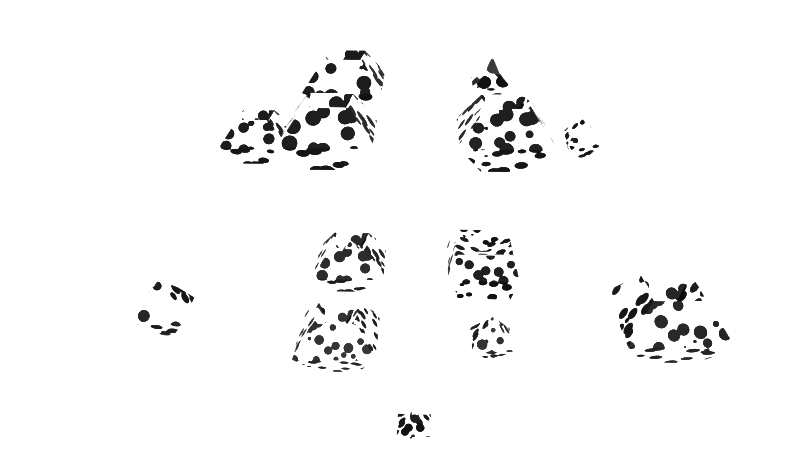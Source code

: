 # Source: scene.blend  (saved by Blender 2.90.8; exported with 4.5.12 LTS)
import bpy
from mathutils import Matrix  # noqa: F401  (used for matrix-valued properties, if any)

bpy.ops.wm.read_factory_settings(use_empty=True)
scene = bpy.context.scene
scene.name = 'Scene'

# ---- collections
col_collection = bpy.data.collections.new('Collection'); scene.collection.children.link(col_collection)
col_h1 = bpy.data.collections.new('h1'); scene.collection.children.link(col_h1)

# ---- materials (node trees are filled in below, after node groups)
mat_voronoi_texture = bpy.data.materials.new('voronoi_texture')
mat_voronoi_texture.use_transparent_shadow = False
mat_voronoi_texture_001 = bpy.data.materials.new('voronoi_texture.001')
mat_voronoi_texture_001.use_transparent_shadow = False
mat_voronoi_texture_002 = bpy.data.materials.new('voronoi_texture.002')
mat_voronoi_texture_002.use_transparent_shadow = False
mat_voronoi_texture_003 = bpy.data.materials.new('voronoi_texture.003')
mat_voronoi_texture_003.use_transparent_shadow = False
mat_voronoi_texture_004 = bpy.data.materials.new('voronoi_texture.004')
mat_voronoi_texture_004.use_transparent_shadow = False
mat_voronoi_texture_005 = bpy.data.materials.new('voronoi_texture.005')
mat_voronoi_texture_005.use_transparent_shadow = False
mat_voronoi_texture_006 = bpy.data.materials.new('voronoi_texture.006')
mat_voronoi_texture_006.use_transparent_shadow = False
mat_voronoi_texture_007 = bpy.data.materials.new('voronoi_texture.007')
mat_voronoi_texture_007.use_transparent_shadow = False
mat_voronoi_texture_008 = bpy.data.materials.new('voronoi_texture.008')
mat_voronoi_texture_008.use_transparent_shadow = False
mat_voronoi_texture_009 = bpy.data.materials.new('voronoi_texture.009')
mat_voronoi_texture_009.use_transparent_shadow = False
mat_voronoi_texture_010 = bpy.data.materials.new('voronoi_texture.010')
mat_voronoi_texture_010.use_transparent_shadow = False
mat_voronoi_texture_011 = bpy.data.materials.new('voronoi_texture.011')
mat_voronoi_texture_011.use_transparent_shadow = False
mat_voronoi_texture_012 = bpy.data.materials.new('voronoi_texture.012')
mat_voronoi_texture_012.use_transparent_shadow = False
mat_voronoi_texture_013 = bpy.data.materials.new('voronoi_texture.013')
mat_voronoi_texture_013.use_transparent_shadow = False
mat_voronoi_texture_014 = bpy.data.materials.new('voronoi_texture.014')
mat_voronoi_texture_014.use_transparent_shadow = False
mat_voronoi_texture_015 = bpy.data.materials.new('voronoi_texture.015')
mat_voronoi_texture_015.use_transparent_shadow = False
mat_voronoi_texture_016 = bpy.data.materials.new('voronoi_texture.016')
mat_voronoi_texture_016.use_transparent_shadow = False

# ---- material node trees
mat_voronoi_texture.use_nodes = True; mat_voronoi_texture.node_tree.nodes.clear()
_N = mat_voronoi_texture.node_tree.nodes; _L = mat_voronoi_texture.node_tree.links
n0 = _N.new('ShaderNodeBsdfPrincipled'); n0.name = 'Principled BSDF'; n0.location = (10, 300)
n0.distribution = 'GGX'
n0.subsurface_method = 'BURLEY'
n0.inputs[3].default_value = 1.45
n0.inputs[27].default_value = (0.0, 0.0, 0.0, 1.0)
n0.inputs[28].default_value = 1.0
n1 = _N.new('ShaderNodeOutputMaterial'); n1.name = 'Material Output'; n1.location = (300, 300)
n2 = _N.new('ShaderNodeTexVoronoi'); n2.name = 'Voronoi Texture'; n2.location = (0, 0)
n2.inputs[2].default_value = 2.293
n3 = _N.new('ShaderNodeValToRGB'); n3.name = 'ColorRamp'; n3.location = (0, 0)
n3.color_ramp.interpolation = 'CONSTANT'
while len(n3.color_ramp.elements) > 1: n3.color_ramp.elements.remove(n3.color_ramp.elements[-1])
n3.color_ramp.elements[0].position = 0.0; n3.color_ramp.elements[0].color = (0.0, 0.0, 0.0, 1.0)
_e = n3.color_ramp.elements.new(0.45); _e.color = (1.0, 1.0, 1.0, 1.0)
_e = n3.color_ramp.elements.new(1.0); _e.color = (1.0, 1.0, 1.0, 1.0)
n4 = _N.new('ShaderNodeMapping'); n4.name = 'Mapping'; n4.location = (0, 0)
n5 = _N.new('ShaderNodeTexCoord'); n5.name = 'Texture Coordinate'; n5.location = (0, 0)
_L.new(n0.outputs[0], n1.inputs[0])
_L.new(n5.outputs[3], n4.inputs[0])
_L.new(n4.outputs[0], n2.inputs[0])
_L.new(n2.outputs[0], n3.inputs[0])
_L.new(n3.outputs[0], n0.inputs[0])
n1.is_active_output = True
mat_voronoi_texture_001.use_nodes = True; mat_voronoi_texture_001.node_tree.nodes.clear()
_N = mat_voronoi_texture_001.node_tree.nodes; _L = mat_voronoi_texture_001.node_tree.links
n0 = _N.new('ShaderNodeBsdfPrincipled'); n0.name = 'Principled BSDF'; n0.location = (10, 300)
n0.distribution = 'GGX'
n0.subsurface_method = 'BURLEY'
n0.inputs[3].default_value = 1.45
n0.inputs[27].default_value = (0.0, 0.0, 0.0, 1.0)
n0.inputs[28].default_value = 1.0
n1 = _N.new('ShaderNodeOutputMaterial'); n1.name = 'Material Output'; n1.location = (300, 300)
n2 = _N.new('ShaderNodeTexVoronoi'); n2.name = 'Voronoi Texture'; n2.location = (0, 0)
n2.inputs[2].default_value = 2.433
n3 = _N.new('ShaderNodeValToRGB'); n3.name = 'ColorRamp'; n3.location = (0, 0)
n3.color_ramp.interpolation = 'CONSTANT'
while len(n3.color_ramp.elements) > 1: n3.color_ramp.elements.remove(n3.color_ramp.elements[-1])
n3.color_ramp.elements[0].position = 0.0; n3.color_ramp.elements[0].color = (0.0, 0.0, 0.0, 1.0)
_e = n3.color_ramp.elements.new(0.45); _e.color = (1.0, 1.0, 1.0, 1.0)
_e = n3.color_ramp.elements.new(1.0); _e.color = (1.0, 1.0, 1.0, 1.0)
n4 = _N.new('ShaderNodeMapping'); n4.name = 'Mapping'; n4.location = (0, 0)
n5 = _N.new('ShaderNodeTexCoord'); n5.name = 'Texture Coordinate'; n5.location = (0, 0)
_L.new(n0.outputs[0], n1.inputs[0])
_L.new(n5.outputs[3], n4.inputs[0])
_L.new(n4.outputs[0], n2.inputs[0])
_L.new(n2.outputs[0], n3.inputs[0])
_L.new(n3.outputs[0], n0.inputs[0])
n1.is_active_output = True
mat_voronoi_texture_002.use_nodes = True; mat_voronoi_texture_002.node_tree.nodes.clear()
_N = mat_voronoi_texture_002.node_tree.nodes; _L = mat_voronoi_texture_002.node_tree.links
n0 = _N.new('ShaderNodeBsdfPrincipled'); n0.name = 'Principled BSDF'; n0.location = (10, 300)
n0.distribution = 'GGX'
n0.subsurface_method = 'BURLEY'
n0.inputs[3].default_value = 1.45
n0.inputs[27].default_value = (0.0, 0.0, 0.0, 1.0)
n0.inputs[28].default_value = 1.0
n1 = _N.new('ShaderNodeOutputMaterial'); n1.name = 'Material Output'; n1.location = (300, 300)
n2 = _N.new('ShaderNodeTexVoronoi'); n2.name = 'Voronoi Texture'; n2.location = (0, 0)
n2.inputs[2].default_value = 1.714
n3 = _N.new('ShaderNodeValToRGB'); n3.name = 'ColorRamp'; n3.location = (0, 0)
n3.color_ramp.interpolation = 'CONSTANT'
while len(n3.color_ramp.elements) > 1: n3.color_ramp.elements.remove(n3.color_ramp.elements[-1])
n3.color_ramp.elements[0].position = 0.0; n3.color_ramp.elements[0].color = (0.0, 0.0, 0.0, 1.0)
_e = n3.color_ramp.elements.new(0.45); _e.color = (1.0, 1.0, 1.0, 1.0)
_e = n3.color_ramp.elements.new(1.0); _e.color = (1.0, 1.0, 1.0, 1.0)
n4 = _N.new('ShaderNodeMapping'); n4.name = 'Mapping'; n4.location = (0, 0)
n5 = _N.new('ShaderNodeTexCoord'); n5.name = 'Texture Coordinate'; n5.location = (0, 0)
_L.new(n0.outputs[0], n1.inputs[0])
_L.new(n5.outputs[3], n4.inputs[0])
_L.new(n4.outputs[0], n2.inputs[0])
_L.new(n2.outputs[0], n3.inputs[0])
_L.new(n3.outputs[0], n0.inputs[0])
n1.is_active_output = True
mat_voronoi_texture_003.use_nodes = True; mat_voronoi_texture_003.node_tree.nodes.clear()
_N = mat_voronoi_texture_003.node_tree.nodes; _L = mat_voronoi_texture_003.node_tree.links
n0 = _N.new('ShaderNodeBsdfPrincipled'); n0.name = 'Principled BSDF'; n0.location = (10, 300)
n0.distribution = 'GGX'
n0.subsurface_method = 'BURLEY'
n0.inputs[3].default_value = 1.45
n0.inputs[27].default_value = (0.0, 0.0, 0.0, 1.0)
n0.inputs[28].default_value = 1.0
n1 = _N.new('ShaderNodeOutputMaterial'); n1.name = 'Material Output'; n1.location = (300, 300)
n2 = _N.new('ShaderNodeTexVoronoi'); n2.name = 'Voronoi Texture'; n2.location = (0, 0)
n2.inputs[2].default_value = 1.59
n3 = _N.new('ShaderNodeValToRGB'); n3.name = 'ColorRamp'; n3.location = (0, 0)
n3.color_ramp.interpolation = 'CONSTANT'
while len(n3.color_ramp.elements) > 1: n3.color_ramp.elements.remove(n3.color_ramp.elements[-1])
n3.color_ramp.elements[0].position = 0.0; n3.color_ramp.elements[0].color = (0.0, 0.0, 0.0, 1.0)
_e = n3.color_ramp.elements.new(0.45); _e.color = (1.0, 1.0, 1.0, 1.0)
_e = n3.color_ramp.elements.new(1.0); _e.color = (1.0, 1.0, 1.0, 1.0)
n4 = _N.new('ShaderNodeMapping'); n4.name = 'Mapping'; n4.location = (0, 0)
n5 = _N.new('ShaderNodeTexCoord'); n5.name = 'Texture Coordinate'; n5.location = (0, 0)
_L.new(n0.outputs[0], n1.inputs[0])
_L.new(n5.outputs[3], n4.inputs[0])
_L.new(n4.outputs[0], n2.inputs[0])
_L.new(n2.outputs[0], n3.inputs[0])
_L.new(n3.outputs[0], n0.inputs[0])
n1.is_active_output = True
mat_voronoi_texture_004.use_nodes = True; mat_voronoi_texture_004.node_tree.nodes.clear()
_N = mat_voronoi_texture_004.node_tree.nodes; _L = mat_voronoi_texture_004.node_tree.links
n0 = _N.new('ShaderNodeBsdfPrincipled'); n0.name = 'Principled BSDF'; n0.location = (10, 300)
n0.distribution = 'GGX'
n0.subsurface_method = 'BURLEY'
n0.inputs[3].default_value = 1.45
n0.inputs[27].default_value = (0.0, 0.0, 0.0, 1.0)
n0.inputs[28].default_value = 1.0
n1 = _N.new('ShaderNodeOutputMaterial'); n1.name = 'Material Output'; n1.location = (300, 300)
n2 = _N.new('ShaderNodeTexVoronoi'); n2.name = 'Voronoi Texture'; n2.location = (0, 0)
n2.inputs[2].default_value = 1.749
n3 = _N.new('ShaderNodeValToRGB'); n3.name = 'ColorRamp'; n3.location = (0, 0)
n3.color_ramp.interpolation = 'CONSTANT'
while len(n3.color_ramp.elements) > 1: n3.color_ramp.elements.remove(n3.color_ramp.elements[-1])
n3.color_ramp.elements[0].position = 0.0; n3.color_ramp.elements[0].color = (0.0, 0.0, 0.0, 1.0)
_e = n3.color_ramp.elements.new(0.45); _e.color = (1.0, 1.0, 1.0, 1.0)
_e = n3.color_ramp.elements.new(1.0); _e.color = (1.0, 1.0, 1.0, 1.0)
n4 = _N.new('ShaderNodeMapping'); n4.name = 'Mapping'; n4.location = (0, 0)
n5 = _N.new('ShaderNodeTexCoord'); n5.name = 'Texture Coordinate'; n5.location = (0, 0)
_L.new(n0.outputs[0], n1.inputs[0])
_L.new(n5.outputs[3], n4.inputs[0])
_L.new(n4.outputs[0], n2.inputs[0])
_L.new(n2.outputs[0], n3.inputs[0])
_L.new(n3.outputs[0], n0.inputs[0])
n1.is_active_output = True
mat_voronoi_texture_005.use_nodes = True; mat_voronoi_texture_005.node_tree.nodes.clear()
_N = mat_voronoi_texture_005.node_tree.nodes; _L = mat_voronoi_texture_005.node_tree.links
n0 = _N.new('ShaderNodeBsdfPrincipled'); n0.name = 'Principled BSDF'; n0.location = (10, 300)
n0.distribution = 'GGX'
n0.subsurface_method = 'BURLEY'
n0.inputs[3].default_value = 1.45
n0.inputs[27].default_value = (0.0, 0.0, 0.0, 1.0)
n0.inputs[28].default_value = 1.0
n1 = _N.new('ShaderNodeOutputMaterial'); n1.name = 'Material Output'; n1.location = (300, 300)
n2 = _N.new('ShaderNodeTexVoronoi'); n2.name = 'Voronoi Texture'; n2.location = (0, 0)
n2.inputs[2].default_value = 2.452
n3 = _N.new('ShaderNodeValToRGB'); n3.name = 'ColorRamp'; n3.location = (0, 0)
n3.color_ramp.interpolation = 'CONSTANT'
while len(n3.color_ramp.elements) > 1: n3.color_ramp.elements.remove(n3.color_ramp.elements[-1])
n3.color_ramp.elements[0].position = 0.0; n3.color_ramp.elements[0].color = (0.0, 0.0, 0.0, 1.0)
_e = n3.color_ramp.elements.new(0.45); _e.color = (1.0, 1.0, 1.0, 1.0)
_e = n3.color_ramp.elements.new(1.0); _e.color = (1.0, 1.0, 1.0, 1.0)
n4 = _N.new('ShaderNodeMapping'); n4.name = 'Mapping'; n4.location = (0, 0)
n5 = _N.new('ShaderNodeTexCoord'); n5.name = 'Texture Coordinate'; n5.location = (0, 0)
_L.new(n0.outputs[0], n1.inputs[0])
_L.new(n5.outputs[3], n4.inputs[0])
_L.new(n4.outputs[0], n2.inputs[0])
_L.new(n2.outputs[0], n3.inputs[0])
_L.new(n3.outputs[0], n0.inputs[0])
n1.is_active_output = True
mat_voronoi_texture_006.use_nodes = True; mat_voronoi_texture_006.node_tree.nodes.clear()
_N = mat_voronoi_texture_006.node_tree.nodes; _L = mat_voronoi_texture_006.node_tree.links
n0 = _N.new('ShaderNodeBsdfPrincipled'); n0.name = 'Principled BSDF'; n0.location = (10, 300)
n0.distribution = 'GGX'
n0.subsurface_method = 'BURLEY'
n0.inputs[3].default_value = 1.45
n0.inputs[27].default_value = (0.0, 0.0, 0.0, 1.0)
n0.inputs[28].default_value = 1.0
n1 = _N.new('ShaderNodeOutputMaterial'); n1.name = 'Material Output'; n1.location = (300, 300)
n2 = _N.new('ShaderNodeTexVoronoi'); n2.name = 'Voronoi Texture'; n2.location = (0, 0)
n2.inputs[2].default_value = 2.444
n3 = _N.new('ShaderNodeValToRGB'); n3.name = 'ColorRamp'; n3.location = (0, 0)
n3.color_ramp.interpolation = 'CONSTANT'
while len(n3.color_ramp.elements) > 1: n3.color_ramp.elements.remove(n3.color_ramp.elements[-1])
n3.color_ramp.elements[0].position = 0.0; n3.color_ramp.elements[0].color = (0.0, 0.0, 0.0, 1.0)
_e = n3.color_ramp.elements.new(0.45); _e.color = (1.0, 1.0, 1.0, 1.0)
_e = n3.color_ramp.elements.new(1.0); _e.color = (1.0, 1.0, 1.0, 1.0)
n4 = _N.new('ShaderNodeMapping'); n4.name = 'Mapping'; n4.location = (0, 0)
n5 = _N.new('ShaderNodeTexCoord'); n5.name = 'Texture Coordinate'; n5.location = (0, 0)
_L.new(n0.outputs[0], n1.inputs[0])
_L.new(n5.outputs[3], n4.inputs[0])
_L.new(n4.outputs[0], n2.inputs[0])
_L.new(n2.outputs[0], n3.inputs[0])
_L.new(n3.outputs[0], n0.inputs[0])
n1.is_active_output = True
mat_voronoi_texture_007.use_nodes = True; mat_voronoi_texture_007.node_tree.nodes.clear()
_N = mat_voronoi_texture_007.node_tree.nodes; _L = mat_voronoi_texture_007.node_tree.links
n0 = _N.new('ShaderNodeBsdfPrincipled'); n0.name = 'Principled BSDF'; n0.location = (10, 300)
n0.distribution = 'GGX'
n0.subsurface_method = 'BURLEY'
n0.inputs[3].default_value = 1.45
n0.inputs[27].default_value = (0.0, 0.0, 0.0, 1.0)
n0.inputs[28].default_value = 1.0
n1 = _N.new('ShaderNodeOutputMaterial'); n1.name = 'Material Output'; n1.location = (300, 300)
n2 = _N.new('ShaderNodeTexVoronoi'); n2.name = 'Voronoi Texture'; n2.location = (0, 0)
n2.inputs[2].default_value = 1.827
n3 = _N.new('ShaderNodeValToRGB'); n3.name = 'ColorRamp'; n3.location = (0, 0)
n3.color_ramp.interpolation = 'CONSTANT'
while len(n3.color_ramp.elements) > 1: n3.color_ramp.elements.remove(n3.color_ramp.elements[-1])
n3.color_ramp.elements[0].position = 0.0; n3.color_ramp.elements[0].color = (0.0, 0.0, 0.0, 1.0)
_e = n3.color_ramp.elements.new(0.45); _e.color = (1.0, 1.0, 1.0, 1.0)
_e = n3.color_ramp.elements.new(1.0); _e.color = (1.0, 1.0, 1.0, 1.0)
n4 = _N.new('ShaderNodeMapping'); n4.name = 'Mapping'; n4.location = (0, 0)
n5 = _N.new('ShaderNodeTexCoord'); n5.name = 'Texture Coordinate'; n5.location = (0, 0)
_L.new(n0.outputs[0], n1.inputs[0])
_L.new(n5.outputs[3], n4.inputs[0])
_L.new(n4.outputs[0], n2.inputs[0])
_L.new(n2.outputs[0], n3.inputs[0])
_L.new(n3.outputs[0], n0.inputs[0])
n1.is_active_output = True
mat_voronoi_texture_008.use_nodes = True; mat_voronoi_texture_008.node_tree.nodes.clear()
_N = mat_voronoi_texture_008.node_tree.nodes; _L = mat_voronoi_texture_008.node_tree.links
n0 = _N.new('ShaderNodeBsdfPrincipled'); n0.name = 'Principled BSDF'; n0.location = (10, 300)
n0.distribution = 'GGX'
n0.subsurface_method = 'BURLEY'
n0.inputs[3].default_value = 1.45
n0.inputs[27].default_value = (0.0, 0.0, 0.0, 1.0)
n0.inputs[28].default_value = 1.0
n1 = _N.new('ShaderNodeOutputMaterial'); n1.name = 'Material Output'; n1.location = (300, 300)
n2 = _N.new('ShaderNodeTexVoronoi'); n2.name = 'Voronoi Texture'; n2.location = (0, 0)
n2.inputs[2].default_value = 2.321
n3 = _N.new('ShaderNodeValToRGB'); n3.name = 'ColorRamp'; n3.location = (0, 0)
n3.color_ramp.interpolation = 'CONSTANT'
while len(n3.color_ramp.elements) > 1: n3.color_ramp.elements.remove(n3.color_ramp.elements[-1])
n3.color_ramp.elements[0].position = 0.0; n3.color_ramp.elements[0].color = (0.0, 0.0, 0.0, 1.0)
_e = n3.color_ramp.elements.new(0.45); _e.color = (1.0, 1.0, 1.0, 1.0)
_e = n3.color_ramp.elements.new(1.0); _e.color = (1.0, 1.0, 1.0, 1.0)
n4 = _N.new('ShaderNodeMapping'); n4.name = 'Mapping'; n4.location = (0, 0)
n5 = _N.new('ShaderNodeTexCoord'); n5.name = 'Texture Coordinate'; n5.location = (0, 0)
_L.new(n0.outputs[0], n1.inputs[0])
_L.new(n5.outputs[3], n4.inputs[0])
_L.new(n4.outputs[0], n2.inputs[0])
_L.new(n2.outputs[0], n3.inputs[0])
_L.new(n3.outputs[0], n0.inputs[0])
n1.is_active_output = True
mat_voronoi_texture_009.use_nodes = True; mat_voronoi_texture_009.node_tree.nodes.clear()
_N = mat_voronoi_texture_009.node_tree.nodes; _L = mat_voronoi_texture_009.node_tree.links
n0 = _N.new('ShaderNodeBsdfPrincipled'); n0.name = 'Principled BSDF'; n0.location = (10, 300)
n0.distribution = 'GGX'
n0.subsurface_method = 'BURLEY'
n0.inputs[3].default_value = 1.45
n0.inputs[27].default_value = (0.0, 0.0, 0.0, 1.0)
n0.inputs[28].default_value = 1.0
n1 = _N.new('ShaderNodeOutputMaterial'); n1.name = 'Material Output'; n1.location = (300, 300)
n2 = _N.new('ShaderNodeTexVoronoi'); n2.name = 'Voronoi Texture'; n2.location = (0, 0)
n2.inputs[2].default_value = 2.395
n3 = _N.new('ShaderNodeValToRGB'); n3.name = 'ColorRamp'; n3.location = (0, 0)
n3.color_ramp.interpolation = 'CONSTANT'
while len(n3.color_ramp.elements) > 1: n3.color_ramp.elements.remove(n3.color_ramp.elements[-1])
n3.color_ramp.elements[0].position = 0.0; n3.color_ramp.elements[0].color = (0.0, 0.0, 0.0, 1.0)
_e = n3.color_ramp.elements.new(0.45); _e.color = (1.0, 1.0, 1.0, 1.0)
_e = n3.color_ramp.elements.new(1.0); _e.color = (1.0, 1.0, 1.0, 1.0)
n4 = _N.new('ShaderNodeMapping'); n4.name = 'Mapping'; n4.location = (0, 0)
n5 = _N.new('ShaderNodeTexCoord'); n5.name = 'Texture Coordinate'; n5.location = (0, 0)
_L.new(n0.outputs[0], n1.inputs[0])
_L.new(n5.outputs[3], n4.inputs[0])
_L.new(n4.outputs[0], n2.inputs[0])
_L.new(n2.outputs[0], n3.inputs[0])
_L.new(n3.outputs[0], n0.inputs[0])
n1.is_active_output = True
mat_voronoi_texture_010.use_nodes = True; mat_voronoi_texture_010.node_tree.nodes.clear()
_N = mat_voronoi_texture_010.node_tree.nodes; _L = mat_voronoi_texture_010.node_tree.links
n0 = _N.new('ShaderNodeBsdfPrincipled'); n0.name = 'Principled BSDF'; n0.location = (10, 300)
n0.distribution = 'GGX'
n0.subsurface_method = 'BURLEY'
n0.inputs[3].default_value = 1.45
n0.inputs[27].default_value = (0.0, 0.0, 0.0, 1.0)
n0.inputs[28].default_value = 1.0
n1 = _N.new('ShaderNodeOutputMaterial'); n1.name = 'Material Output'; n1.location = (300, 300)
n2 = _N.new('ShaderNodeTexVoronoi'); n2.name = 'Voronoi Texture'; n2.location = (0, 0)
n2.inputs[2].default_value = 1.985
n3 = _N.new('ShaderNodeValToRGB'); n3.name = 'ColorRamp'; n3.location = (0, 0)
n3.color_ramp.interpolation = 'CONSTANT'
while len(n3.color_ramp.elements) > 1: n3.color_ramp.elements.remove(n3.color_ramp.elements[-1])
n3.color_ramp.elements[0].position = 0.0; n3.color_ramp.elements[0].color = (0.0, 0.0, 0.0, 1.0)
_e = n3.color_ramp.elements.new(0.45); _e.color = (1.0, 1.0, 1.0, 1.0)
_e = n3.color_ramp.elements.new(1.0); _e.color = (1.0, 1.0, 1.0, 1.0)
n4 = _N.new('ShaderNodeMapping'); n4.name = 'Mapping'; n4.location = (0, 0)
n5 = _N.new('ShaderNodeTexCoord'); n5.name = 'Texture Coordinate'; n5.location = (0, 0)
_L.new(n0.outputs[0], n1.inputs[0])
_L.new(n5.outputs[3], n4.inputs[0])
_L.new(n4.outputs[0], n2.inputs[0])
_L.new(n2.outputs[0], n3.inputs[0])
_L.new(n3.outputs[0], n0.inputs[0])
n1.is_active_output = True
mat_voronoi_texture_011.use_nodes = True; mat_voronoi_texture_011.node_tree.nodes.clear()
_N = mat_voronoi_texture_011.node_tree.nodes; _L = mat_voronoi_texture_011.node_tree.links
n0 = _N.new('ShaderNodeBsdfPrincipled'); n0.name = 'Principled BSDF'; n0.location = (10, 300)
n0.distribution = 'GGX'
n0.subsurface_method = 'BURLEY'
n0.inputs[3].default_value = 1.45
n0.inputs[27].default_value = (0.0, 0.0, 0.0, 1.0)
n0.inputs[28].default_value = 1.0
n1 = _N.new('ShaderNodeOutputMaterial'); n1.name = 'Material Output'; n1.location = (300, 300)
n2 = _N.new('ShaderNodeTexVoronoi'); n2.name = 'Voronoi Texture'; n2.location = (0, 0)
n2.inputs[2].default_value = 2.094
n3 = _N.new('ShaderNodeValToRGB'); n3.name = 'ColorRamp'; n3.location = (0, 0)
n3.color_ramp.interpolation = 'CONSTANT'
while len(n3.color_ramp.elements) > 1: n3.color_ramp.elements.remove(n3.color_ramp.elements[-1])
n3.color_ramp.elements[0].position = 0.0; n3.color_ramp.elements[0].color = (0.0, 0.0, 0.0, 1.0)
_e = n3.color_ramp.elements.new(0.45); _e.color = (1.0, 1.0, 1.0, 1.0)
_e = n3.color_ramp.elements.new(1.0); _e.color = (1.0, 1.0, 1.0, 1.0)
n4 = _N.new('ShaderNodeMapping'); n4.name = 'Mapping'; n4.location = (0, 0)
n5 = _N.new('ShaderNodeTexCoord'); n5.name = 'Texture Coordinate'; n5.location = (0, 0)
_L.new(n0.outputs[0], n1.inputs[0])
_L.new(n5.outputs[3], n4.inputs[0])
_L.new(n4.outputs[0], n2.inputs[0])
_L.new(n2.outputs[0], n3.inputs[0])
_L.new(n3.outputs[0], n0.inputs[0])
n1.is_active_output = True
mat_voronoi_texture_012.use_nodes = True; mat_voronoi_texture_012.node_tree.nodes.clear()
_N = mat_voronoi_texture_012.node_tree.nodes; _L = mat_voronoi_texture_012.node_tree.links
n0 = _N.new('ShaderNodeBsdfPrincipled'); n0.name = 'Principled BSDF'; n0.location = (10, 300)
n0.distribution = 'GGX'
n0.subsurface_method = 'BURLEY'
n0.inputs[3].default_value = 1.45
n0.inputs[27].default_value = (0.0, 0.0, 0.0, 1.0)
n0.inputs[28].default_value = 1.0
n1 = _N.new('ShaderNodeOutputMaterial'); n1.name = 'Material Output'; n1.location = (300, 300)
n2 = _N.new('ShaderNodeTexVoronoi'); n2.name = 'Voronoi Texture'; n2.location = (0, 0)
n2.inputs[2].default_value = 2.397
n3 = _N.new('ShaderNodeValToRGB'); n3.name = 'ColorRamp'; n3.location = (0, 0)
n3.color_ramp.interpolation = 'CONSTANT'
while len(n3.color_ramp.elements) > 1: n3.color_ramp.elements.remove(n3.color_ramp.elements[-1])
n3.color_ramp.elements[0].position = 0.0; n3.color_ramp.elements[0].color = (0.0, 0.0, 0.0, 1.0)
_e = n3.color_ramp.elements.new(0.45); _e.color = (1.0, 1.0, 1.0, 1.0)
_e = n3.color_ramp.elements.new(1.0); _e.color = (1.0, 1.0, 1.0, 1.0)
n4 = _N.new('ShaderNodeMapping'); n4.name = 'Mapping'; n4.location = (0, 0)
n5 = _N.new('ShaderNodeTexCoord'); n5.name = 'Texture Coordinate'; n5.location = (0, 0)
_L.new(n0.outputs[0], n1.inputs[0])
_L.new(n5.outputs[3], n4.inputs[0])
_L.new(n4.outputs[0], n2.inputs[0])
_L.new(n2.outputs[0], n3.inputs[0])
_L.new(n3.outputs[0], n0.inputs[0])
n1.is_active_output = True
mat_voronoi_texture_013.use_nodes = True; mat_voronoi_texture_013.node_tree.nodes.clear()
_N = mat_voronoi_texture_013.node_tree.nodes; _L = mat_voronoi_texture_013.node_tree.links
n0 = _N.new('ShaderNodeBsdfPrincipled'); n0.name = 'Principled BSDF'; n0.location = (10, 300)
n0.distribution = 'GGX'
n0.subsurface_method = 'BURLEY'
n0.inputs[3].default_value = 1.45
n0.inputs[27].default_value = (0.0, 0.0, 0.0, 1.0)
n0.inputs[28].default_value = 1.0
n1 = _N.new('ShaderNodeOutputMaterial'); n1.name = 'Material Output'; n1.location = (300, 300)
n2 = _N.new('ShaderNodeTexVoronoi'); n2.name = 'Voronoi Texture'; n2.location = (0, 0)
n2.inputs[2].default_value = 1.571
n3 = _N.new('ShaderNodeValToRGB'); n3.name = 'ColorRamp'; n3.location = (0, 0)
n3.color_ramp.interpolation = 'CONSTANT'
while len(n3.color_ramp.elements) > 1: n3.color_ramp.elements.remove(n3.color_ramp.elements[-1])
n3.color_ramp.elements[0].position = 0.0; n3.color_ramp.elements[0].color = (0.0, 0.0, 0.0, 1.0)
_e = n3.color_ramp.elements.new(0.45); _e.color = (1.0, 1.0, 1.0, 1.0)
_e = n3.color_ramp.elements.new(1.0); _e.color = (1.0, 1.0, 1.0, 1.0)
n4 = _N.new('ShaderNodeMapping'); n4.name = 'Mapping'; n4.location = (0, 0)
n5 = _N.new('ShaderNodeTexCoord'); n5.name = 'Texture Coordinate'; n5.location = (0, 0)
_L.new(n0.outputs[0], n1.inputs[0])
_L.new(n5.outputs[3], n4.inputs[0])
_L.new(n4.outputs[0], n2.inputs[0])
_L.new(n2.outputs[0], n3.inputs[0])
_L.new(n3.outputs[0], n0.inputs[0])
n1.is_active_output = True
mat_voronoi_texture_014.use_nodes = True; mat_voronoi_texture_014.node_tree.nodes.clear()
_N = mat_voronoi_texture_014.node_tree.nodes; _L = mat_voronoi_texture_014.node_tree.links
n0 = _N.new('ShaderNodeBsdfPrincipled'); n0.name = 'Principled BSDF'; n0.location = (10, 300)
n0.distribution = 'GGX'
n0.subsurface_method = 'BURLEY'
n0.inputs[3].default_value = 1.45
n0.inputs[27].default_value = (0.0, 0.0, 0.0, 1.0)
n0.inputs[28].default_value = 1.0
n1 = _N.new('ShaderNodeOutputMaterial'); n1.name = 'Material Output'; n1.location = (300, 300)
n2 = _N.new('ShaderNodeTexVoronoi'); n2.name = 'Voronoi Texture'; n2.location = (0, 0)
n2.inputs[2].default_value = 1.836
n3 = _N.new('ShaderNodeValToRGB'); n3.name = 'ColorRamp'; n3.location = (0, 0)
n3.color_ramp.interpolation = 'CONSTANT'
while len(n3.color_ramp.elements) > 1: n3.color_ramp.elements.remove(n3.color_ramp.elements[-1])
n3.color_ramp.elements[0].position = 0.0; n3.color_ramp.elements[0].color = (0.0, 0.0, 0.0, 1.0)
_e = n3.color_ramp.elements.new(0.45); _e.color = (1.0, 1.0, 1.0, 1.0)
_e = n3.color_ramp.elements.new(1.0); _e.color = (1.0, 1.0, 1.0, 1.0)
n4 = _N.new('ShaderNodeMapping'); n4.name = 'Mapping'; n4.location = (0, 0)
n5 = _N.new('ShaderNodeTexCoord'); n5.name = 'Texture Coordinate'; n5.location = (0, 0)
_L.new(n0.outputs[0], n1.inputs[0])
_L.new(n5.outputs[3], n4.inputs[0])
_L.new(n4.outputs[0], n2.inputs[0])
_L.new(n2.outputs[0], n3.inputs[0])
_L.new(n3.outputs[0], n0.inputs[0])
n1.is_active_output = True
mat_voronoi_texture_015.use_nodes = True; mat_voronoi_texture_015.node_tree.nodes.clear()
_N = mat_voronoi_texture_015.node_tree.nodes; _L = mat_voronoi_texture_015.node_tree.links
n0 = _N.new('ShaderNodeBsdfPrincipled'); n0.name = 'Principled BSDF'; n0.location = (10, 300)
n0.distribution = 'GGX'
n0.subsurface_method = 'BURLEY'
n0.inputs[3].default_value = 1.45
n0.inputs[27].default_value = (0.0, 0.0, 0.0, 1.0)
n0.inputs[28].default_value = 1.0
n1 = _N.new('ShaderNodeOutputMaterial'); n1.name = 'Material Output'; n1.location = (300, 300)
n2 = _N.new('ShaderNodeTexVoronoi'); n2.name = 'Voronoi Texture'; n2.location = (0, 0)
n2.inputs[2].default_value = 1.635
n3 = _N.new('ShaderNodeValToRGB'); n3.name = 'ColorRamp'; n3.location = (0, 0)
n3.color_ramp.interpolation = 'CONSTANT'
while len(n3.color_ramp.elements) > 1: n3.color_ramp.elements.remove(n3.color_ramp.elements[-1])
n3.color_ramp.elements[0].position = 0.0; n3.color_ramp.elements[0].color = (0.0, 0.0, 0.0, 1.0)
_e = n3.color_ramp.elements.new(0.45); _e.color = (1.0, 1.0, 1.0, 1.0)
_e = n3.color_ramp.elements.new(1.0); _e.color = (1.0, 1.0, 1.0, 1.0)
n4 = _N.new('ShaderNodeMapping'); n4.name = 'Mapping'; n4.location = (0, 0)
n5 = _N.new('ShaderNodeTexCoord'); n5.name = 'Texture Coordinate'; n5.location = (0, 0)
_L.new(n0.outputs[0], n1.inputs[0])
_L.new(n5.outputs[3], n4.inputs[0])
_L.new(n4.outputs[0], n2.inputs[0])
_L.new(n2.outputs[0], n3.inputs[0])
_L.new(n3.outputs[0], n0.inputs[0])
n1.is_active_output = True
mat_voronoi_texture_016.use_nodes = True; mat_voronoi_texture_016.node_tree.nodes.clear()
_N = mat_voronoi_texture_016.node_tree.nodes; _L = mat_voronoi_texture_016.node_tree.links
n0 = _N.new('ShaderNodeBsdfPrincipled'); n0.name = 'Principled BSDF'; n0.location = (10, 300)
n0.distribution = 'GGX'
n0.subsurface_method = 'BURLEY'
n0.inputs[3].default_value = 1.45
n0.inputs[27].default_value = (0.0, 0.0, 0.0, 1.0)
n0.inputs[28].default_value = 1.0
n1 = _N.new('ShaderNodeOutputMaterial'); n1.name = 'Material Output'; n1.location = (300, 300)
n2 = _N.new('ShaderNodeTexVoronoi'); n2.name = 'Voronoi Texture'; n2.location = (0, 0)
n2.inputs[2].default_value = 1.514
n3 = _N.new('ShaderNodeValToRGB'); n3.name = 'ColorRamp'; n3.location = (0, 0)
n3.color_ramp.interpolation = 'CONSTANT'
while len(n3.color_ramp.elements) > 1: n3.color_ramp.elements.remove(n3.color_ramp.elements[-1])
n3.color_ramp.elements[0].position = 0.0; n3.color_ramp.elements[0].color = (0.0, 0.0, 0.0, 1.0)
_e = n3.color_ramp.elements.new(0.45); _e.color = (1.0, 1.0, 1.0, 1.0)
_e = n3.color_ramp.elements.new(1.0); _e.color = (1.0, 1.0, 1.0, 1.0)
n4 = _N.new('ShaderNodeMapping'); n4.name = 'Mapping'; n4.location = (0, 0)
n5 = _N.new('ShaderNodeTexCoord'); n5.name = 'Texture Coordinate'; n5.location = (0, 0)
_L.new(n0.outputs[0], n1.inputs[0])
_L.new(n5.outputs[3], n4.inputs[0])
_L.new(n4.outputs[0], n2.inputs[0])
_L.new(n2.outputs[0], n3.inputs[0])
_L.new(n3.outputs[0], n0.inputs[0])
n1.is_active_output = True

# ---- world
world_world = bpy.data.worlds.new('World'); scene.world = world_world
world_world.use_nodes = True; world_world.node_tree.nodes.clear()
_N = world_world.node_tree.nodes; _L = world_world.node_tree.links
n0 = _N.new('ShaderNodeOutputWorld'); n0.name = 'World Output'; n0.location = (300, 300)
n1 = _N.new('ShaderNodeBackground'); n1.name = 'Background'; n1.location = (10, 300)
n1.inputs[0].default_value = (1.0, 1.0, 1.0, 1.0)
n1.inputs[1].default_value = 1.5
_L.new(n1.outputs[0], n0.inputs[0])
n0.is_active_output = True
world_world.color = (0.05088, 0.05088, 0.05088)
world_world.use_sun_shadow = False
world_world.sun_shadow_jitter_overblur = 0.0

# ---- cameras
cam_camera = bpy.data.cameras.new('Camera')
cam_camera.clip_end = 100.0
cam_camera.sensor_width = 50.0
cam_camera.ortho_scale = 7.314

# ---- lights
light_light_001 = bpy.data.lights.new('Light.001', 'SUN')
light_light_001.specular_factor = 0.0
light_light_001.transmission_factor = 0.0
light_light_001.use_shadow = False
light_light_001.energy = 5.0
light_light_001.shadow_soft_size = 0.25

# ---- meshes
me_h1_0 = bpy.data.meshes.new('h1_0')
me_h1_0.from_pydata([(0.0, 0.0, -1.0), (-0.3438, -2.398e-32, -0.3438), (-1.0, -6.975e-32, 0.0), (-0.3438, -2.398e-32, 0.3438), (0.0, 0.0, 1.0), (0.0, 0.0, -1.0), (6.172e-33, -0.3438, -0.3438), (1.795e-32, -1.0, 0.0), (6.172e-33, -0.3438, 0.3438), (0.0, 0.0, 1.0), (0.0, 0.0, -1.0), (0.3438, 0.0, -0.3438), (1.0, 0.0, 0.0), (0.3438, 0.0, 0.3438), (0.0, 0.0, 1.0), (0.0, 0.0, -1.0), (6.172e-33, 0.3438, -0.3438), (1.795e-32, 1.0, 0.0), (6.172e-33, 0.3438, 0.3438), (0.0, 0.0, 1.0), (0.0, 0.0, -1.0), (-0.3438, 2.398e-32, -0.3438), (-1.0, 6.975e-32, 0.0), (-0.3438, 2.398e-32, 0.3438), (0.0, 0.0, 1.0)], [], [(16, 11, 12), (17, 16, 12), (16, 15, 10), (11, 16, 10), (18, 17, 12), (13, 18, 12), (19, 18, 14), (18, 13, 14), (11, 6, 12), (6, 7, 12), (5, 6, 10), (6, 11, 10), (6, 1, 2), (6, 2, 7), (6, 5, 0), (1, 6, 0), (8, 13, 12), (7, 8, 12), (8, 9, 14), (13, 8, 14), (3, 8, 2), (2, 8, 7), (9, 8, 4), (8, 3, 4), (15, 21, 20), (16, 21, 15), (21, 16, 17), (22, 21, 17), (23, 19, 24), (23, 18, 19), (18, 23, 17), (23, 22, 17)])
me_h1_0.materials.append(mat_voronoi_texture)
me_h1_0.use_remesh_fix_poles = True
me_h1_0.use_remesh_preserve_attributes = False
me_h1_0.use_mirror_vertex_groups = False
me_h1_0.update()
me_h1_1 = bpy.data.meshes.new('h1_1')
me_h1_1.from_pydata([(-2.992e-33, 0.0, -1.0), (-0.499, -3.477e-30, -0.499), (-1.0, -6.968e-30, 0.0), (-0.499, -3.477e-30, 0.499), (-2.992e-33, 0.0, 1.0), (0.0, -2.992e-33, -1.0), (9.763e-31, -0.499, -0.499), (1.957e-30, -1.0, 0.0), (9.763e-31, -0.499, 0.499), (0.0, -2.992e-33, 1.0), (2.992e-33, 0.0, -1.0), (0.499, 0.0, -0.499), (1.0, 0.0, 0.0), (0.499, 0.0, 0.499), (2.992e-33, 0.0, 1.0), (0.0, 2.992e-33, -1.0), (9.763e-31, 0.499, -0.499), (1.957e-30, 1.0, 0.0), (9.763e-31, 0.499, 0.499), (0.0, 2.992e-33, 1.0), (-2.992e-33, 0.0, -1.0), (-0.499, 3.477e-30, -0.499), (-1.0, 6.968e-30, 0.0), (-0.499, 3.477e-30, 0.499), (-2.992e-33, 0.0, 1.0)], [], [(16, 11, 12), (17, 16, 12), (16, 15, 10), (11, 16, 10), (18, 17, 12), (13, 18, 12), (19, 18, 14), (18, 13, 14), (11, 6, 12), (6, 7, 12), (5, 6, 10), (6, 11, 10), (6, 1, 2), (6, 2, 7), (6, 5, 0), (1, 6, 0), (8, 13, 12), (7, 8, 12), (8, 9, 14), (13, 8, 14), (3, 8, 2), (2, 8, 7), (9, 8, 4), (8, 3, 4), (15, 21, 20), (16, 21, 15), (21, 16, 17), (22, 21, 17), (23, 19, 24), (23, 18, 19), (18, 23, 17), (23, 22, 17)])
me_h1_1.materials.append(mat_voronoi_texture_001)
me_h1_1.use_remesh_fix_poles = True
me_h1_1.use_remesh_preserve_attributes = False
me_h1_1.use_mirror_vertex_groups = False
me_h1_1.update()
me_h1_2 = bpy.data.meshes.new('h1_2')
me_h1_2.from_pydata([(0.0, 0.0, -1.432e-11), (-1.0, -9.823e-42, -1.0), (-2.0, -1.965e-41, 0.0), (-1.0, -9.823e-42, 1.0), (0.0, 0.0, 1.432e-11), (0.0, 0.0, -1.432e-11), (1.647e-42, -1.0, -1.0), (3.292e-42, -2.0, 0.0), (1.647e-42, -1.0, 1.0), (0.0, 0.0, 1.432e-11), (0.0, 0.0, -1.432e-11), (1.0, 0.0, -1.0), (2.0, 0.0, 0.0), (1.0, 0.0, 1.0), (0.0, 0.0, 1.432e-11), (0.0, 0.0, -1.432e-11), (1.647e-42, 1.0, -1.0), (3.292e-42, 2.0, 0.0), (1.647e-42, 1.0, 1.0), (0.0, 0.0, 1.432e-11), (0.0, 0.0, -1.432e-11), (-1.0, 9.823e-42, -1.0), (-2.0, 1.965e-41, 0.0), (-1.0, 9.823e-42, 1.0), (0.0, 0.0, 1.432e-11)], [], [(1, 5, 0), (5, 1, 6), (9, 3, 4), (3, 9, 8), (1, 7, 6), (7, 1, 2), (7, 3, 8), (3, 7, 2), (15, 21, 20), (21, 15, 16), (7, 11, 6), (11, 7, 12), (11, 5, 6), (5, 11, 10), (15, 11, 16), (11, 15, 10), (23, 19, 24), (19, 23, 18), (7, 13, 12), (13, 7, 8), (9, 13, 8), (13, 9, 14), (13, 19, 18), (19, 13, 14), (11, 17, 16), (17, 11, 12), (17, 13, 18), (13, 17, 12), (17, 21, 16), (21, 17, 22), (23, 17, 18), (17, 23, 22)])
me_h1_2.materials.append(mat_voronoi_texture_002)
me_h1_2.use_remesh_fix_poles = True
me_h1_2.use_remesh_preserve_attributes = False
me_h1_2.use_mirror_vertex_groups = False
me_h1_2.update()
me_h1_3 = bpy.data.meshes.new('h1_3')
me_h1_3.from_pydata([(0.0, 0.0, 0.0), (-1.0, -6.215e-31, -1.0), (-2.0, -1.243e-30, 0.0), (-1.0, -6.215e-31, 1.0), (0.0, 0.0, 0.0), (0.0, 0.0, 0.0), (1.667e-31, -1.0, -1.0), (3.334e-31, -2.0, 0.0), (1.667e-31, -1.0, 1.0), (0.0, 0.0, 0.0), (0.0, 0.0, 0.0), (1.0, 0.0, -1.0), (2.0, 0.0, 0.0), (1.0, 0.0, 1.0), (0.0, 0.0, 0.0), (0.0, 0.0, 0.0), (1.667e-31, 1.0, -1.0), (3.334e-31, 2.0, 0.0), (1.667e-31, 1.0, 1.0), (0.0, 0.0, 0.0), (0.0, 0.0, 0.0), (-1.0, 6.215e-31, -1.0), (-2.0, 1.243e-30, 0.0), (-1.0, 6.215e-31, 1.0), (0.0, 0.0, 0.0)], [], [(1, 5, 0), (5, 1, 6), (9, 3, 4), (3, 9, 8), (1, 7, 6), (7, 1, 2), (7, 3, 8), (3, 7, 2), (15, 21, 20), (21, 15, 16), (7, 11, 6), (11, 7, 12), (11, 5, 6), (5, 11, 10), (15, 11, 16), (11, 15, 10), (23, 19, 24), (19, 23, 18), (7, 13, 12), (13, 7, 8), (9, 13, 8), (13, 9, 14), (13, 19, 18), (19, 13, 14), (11, 17, 16), (17, 11, 12), (17, 13, 18), (13, 17, 12), (17, 21, 16), (21, 17, 22), (23, 17, 18), (17, 23, 22)])
me_h1_3.materials.append(mat_voronoi_texture_003)
me_h1_3.use_remesh_fix_poles = True
me_h1_3.use_remesh_preserve_attributes = False
me_h1_3.use_mirror_vertex_groups = False
me_h1_3.update()
me_h1_4 = bpy.data.meshes.new('h1_4')
me_h1_4.from_pydata([(-1.455e-41, 0.0, -1.0), (-0.4177, 0.0, -0.4177), (-1.0, 0.0, 0.0), (-0.4177, 0.0, 0.4177), (-1.455e-41, 0.0, 1.0), (0.0, -1.455e-41, -1.0), (0.0, -0.4177, -0.4177), (0.0, -1.0, 0.0), (0.0, -0.4177, 0.4177), (0.0, -1.455e-41, 1.0), (1.455e-41, 0.0, -1.0), (0.4177, 0.0, -0.4177), (1.0, 0.0, 0.0), (0.4177, 0.0, 0.4177), (1.455e-41, 0.0, 1.0), (0.0, 1.455e-41, -1.0), (0.0, 0.4177, -0.4177), (0.0, 1.0, 0.0), (0.0, 0.4177, 0.4177), (0.0, 1.455e-41, 1.0), (-1.455e-41, 0.0, -1.0), (-0.4177, 0.0, -0.4177), (-1.0, 0.0, 0.0), (-0.4177, 0.0, 0.4177), (-1.455e-41, 0.0, 1.0)], [], [(16, 11, 12), (17, 16, 12), (16, 15, 10), (11, 16, 10), (18, 17, 12), (13, 18, 12), (19, 18, 14), (18, 13, 14), (11, 6, 12), (6, 7, 12), (5, 6, 10), (6, 11, 10), (6, 1, 2), (6, 2, 7), (6, 5, 0), (1, 6, 0), (8, 13, 12), (7, 8, 12), (8, 9, 14), (13, 8, 14), (3, 8, 2), (2, 8, 7), (9, 8, 4), (8, 3, 4), (15, 21, 20), (16, 21, 15), (21, 16, 17), (22, 21, 17), (23, 19, 24), (23, 18, 19), (18, 23, 17), (23, 22, 17)])
me_h1_4.materials.append(mat_voronoi_texture_004)
me_h1_4.use_remesh_fix_poles = True
me_h1_4.use_remesh_preserve_attributes = False
me_h1_4.use_mirror_vertex_groups = False
me_h1_4.update()
me_h1_6 = bpy.data.meshes.new('h1_6')
me_h1_6.from_pydata([(0.0, 0.0, -7.411e-25), (-1.0, -2.242e-44, -1.0), (-2.0, -4.484e-44, 0.0), (-1.0, -2.242e-44, 1.0), (0.0, 0.0, 7.411e-25), (0.0, 0.0, -7.411e-25), (2.803e-45, -1.0, -1.0), (7.006e-45, -2.0, 0.0), (2.803e-45, -1.0, 1.0), (0.0, 0.0, 7.411e-25), (0.0, 0.0, -7.411e-25), (1.0, 0.0, -1.0), (2.0, 0.0, 0.0), (1.0, 0.0, 1.0), (0.0, 0.0, 7.411e-25), (0.0, 0.0, -7.411e-25), (2.803e-45, 1.0, -1.0), (7.006e-45, 2.0, 0.0), (2.803e-45, 1.0, 1.0), (0.0, 0.0, 7.411e-25), (0.0, 0.0, -7.411e-25), (-1.0, 2.242e-44, -1.0), (-2.0, 4.484e-44, 0.0), (-1.0, 2.242e-44, 1.0), (0.0, 0.0, 7.411e-25)], [], [(1, 5, 0), (5, 1, 6), (9, 3, 4), (3, 9, 8), (1, 7, 6), (7, 1, 2), (7, 3, 8), (3, 7, 2), (15, 21, 20), (21, 15, 16), (7, 11, 6), (11, 7, 12), (11, 5, 6), (5, 11, 10), (15, 11, 16), (11, 15, 10), (23, 19, 24), (19, 23, 18), (7, 13, 12), (13, 7, 8), (9, 13, 8), (13, 9, 14), (13, 19, 18), (19, 13, 14), (11, 17, 16), (17, 11, 12), (17, 13, 18), (13, 17, 12), (17, 21, 16), (21, 17, 22), (23, 17, 18), (17, 23, 22)])
me_h1_6.materials.append(mat_voronoi_texture_005)
me_h1_6.use_remesh_fix_poles = True
me_h1_6.use_remesh_preserve_attributes = False
me_h1_6.use_mirror_vertex_groups = False
me_h1_6.update()
me_h1_7 = bpy.data.meshes.new('h1_7')
me_h1_7.from_pydata([(-6.317e-30, 0.0, -1.0), (-0.5357, 0.0, -0.5357), (-1.0, 0.0, 0.0), (-0.5357, 0.0, 0.5357), (-6.317e-30, 0.0, 1.0), (0.0, -6.317e-30, -1.0), (0.0, -0.5357, -0.5357), (0.0, -1.0, 0.0), (0.0, -0.5357, 0.5357), (0.0, -6.317e-30, 1.0), (6.317e-30, 0.0, -1.0), (0.5357, 0.0, -0.5357), (1.0, 0.0, 0.0), (0.5357, 0.0, 0.5357), (6.317e-30, 0.0, 1.0), (0.0, 6.317e-30, -1.0), (0.0, 0.5357, -0.5357), (0.0, 1.0, 0.0), (0.0, 0.5357, 0.5357), (0.0, 6.317e-30, 1.0), (-6.317e-30, 0.0, -1.0), (-0.5357, 0.0, -0.5357), (-1.0, 0.0, 0.0), (-0.5357, 0.0, 0.5357), (-6.317e-30, 0.0, 1.0)], [], [(16, 11, 12), (17, 16, 12), (16, 15, 10), (11, 16, 10), (18, 17, 12), (13, 18, 12), (19, 18, 14), (18, 13, 14), (11, 6, 12), (6, 7, 12), (5, 6, 10), (6, 11, 10), (6, 1, 2), (6, 2, 7), (6, 5, 0), (1, 6, 0), (8, 13, 12), (7, 8, 12), (8, 9, 14), (13, 8, 14), (3, 8, 2), (2, 8, 7), (9, 8, 4), (8, 3, 4), (15, 21, 20), (16, 21, 15), (21, 16, 17), (22, 21, 17), (23, 19, 24), (23, 18, 19), (18, 23, 17), (23, 22, 17)])
me_h1_7.materials.append(mat_voronoi_texture_006)
me_h1_7.use_remesh_fix_poles = True
me_h1_7.use_remesh_preserve_attributes = False
me_h1_7.use_mirror_vertex_groups = False
me_h1_7.update()
me_h1_8 = bpy.data.meshes.new('h1_8')
me_h1_8.from_pydata([(0.0, 0.0, -0.0009225), (-1.001, -1.668e-31, -1.0), (-2.0, -3.334e-31, 0.0), (-1.001, -1.668e-31, 1.0), (0.0, 0.0, 0.0009225), (0.0, 0.0, -0.0009225), (4.365e-32, -1.001, -1.0), (8.723e-32, -2.0, 0.0), (4.365e-32, -1.001, 1.0), (0.0, 0.0, 0.0009225), (0.0, 0.0, -0.0009225), (1.001, 0.0, -1.0), (2.0, 0.0, 0.0), (1.001, 0.0, 1.0), (0.0, 0.0, 0.0009225), (0.0, 0.0, -0.0009225), (4.365e-32, 1.001, -1.0), (8.723e-32, 2.0, 0.0), (4.365e-32, 1.001, 1.0), (0.0, 0.0, 0.0009225), (0.0, 0.0, -0.0009225), (-1.001, 1.668e-31, -1.0), (-2.0, 3.334e-31, 0.0), (-1.001, 1.668e-31, 1.0), (0.0, 0.0, 0.0009225)], [], [(1, 5, 0), (5, 1, 6), (9, 3, 4), (3, 9, 8), (1, 7, 6), (7, 1, 2), (7, 3, 8), (3, 7, 2), (15, 21, 20), (21, 15, 16), (7, 11, 6), (11, 7, 12), (11, 5, 6), (5, 11, 10), (15, 11, 16), (11, 15, 10), (23, 19, 24), (19, 23, 18), (7, 13, 12), (13, 7, 8), (9, 13, 8), (13, 9, 14), (13, 19, 18), (19, 13, 14), (11, 17, 16), (17, 11, 12), (17, 13, 18), (13, 17, 12), (17, 21, 16), (21, 17, 22), (23, 17, 18), (17, 23, 22)])
me_h1_8.materials.append(mat_voronoi_texture_007)
me_h1_8.use_remesh_fix_poles = True
me_h1_8.use_remesh_preserve_attributes = False
me_h1_8.use_mirror_vertex_groups = False
me_h1_8.update()
me_h1_11 = bpy.data.meshes.new('h1_11')
me_h1_11.from_pydata([(-1.382e-34, -6.712e-43, -1.0), (-0.4849, -2.356e-09, -0.4849), (-1.0, -4.858e-09, 0.0), (-0.4849, -2.356e-09, 0.4849), (-1.382e-34, -6.712e-43, 1.0), (4.68e-43, -1.382e-34, -1.0), (1.64e-09, -0.4849, -0.4849), (3.382e-09, -1.0, 0.0), (1.64e-09, -0.4849, 0.4849), (4.68e-43, -1.382e-34, 1.0), (1.382e-34, 0.0, -1.0), (0.4849, 0.0, -0.4849), (1.0, 0.0, 0.0), (0.4849, 0.0, 0.4849), (1.382e-34, 0.0, 1.0), (4.68e-43, 1.382e-34, -1.0), (1.64e-09, 0.4849, -0.4849), (3.382e-09, 1.0, 0.0), (1.64e-09, 0.4849, 0.4849), (4.68e-43, 1.382e-34, 1.0), (-1.382e-34, 6.712e-43, -1.0), (-0.4849, 2.356e-09, -0.4849), (-1.0, 4.858e-09, 0.0), (-0.4849, 2.356e-09, 0.4849), (-1.382e-34, 6.712e-43, 1.0)], [], [(16, 11, 12), (17, 16, 12), (16, 15, 10), (11, 16, 10), (18, 17, 12), (13, 18, 12), (19, 18, 14), (18, 13, 14), (11, 6, 12), (6, 7, 12), (5, 6, 10), (6, 11, 10), (6, 1, 2), (6, 2, 7), (6, 5, 0), (1, 6, 0), (8, 13, 12), (7, 8, 12), (8, 9, 14), (13, 8, 14), (3, 8, 2), (2, 8, 7), (9, 8, 4), (8, 3, 4), (15, 21, 20), (16, 21, 15), (21, 16, 17), (22, 21, 17), (23, 19, 24), (23, 18, 19), (18, 23, 17), (23, 22, 17)])
me_h1_11.materials.append(mat_voronoi_texture_008)
me_h1_11.use_remesh_fix_poles = True
me_h1_11.use_remesh_preserve_attributes = False
me_h1_11.use_mirror_vertex_groups = False
me_h1_11.update()
me_h1_12 = bpy.data.meshes.new('h1_12')
me_h1_12.from_pydata([(0.0, 0.0, -5.74e-32), (-1.0, -7.371e-19, -1.0), (-2.0, -1.474e-18, 0.0), (-1.0, -7.371e-19, 1.0), (0.0, 0.0, 5.74e-32), (0.0, 0.0, -5.74e-32), (3.346e-19, -1.0, -1.0), (6.691e-19, -2.0, 0.0), (3.346e-19, -1.0, 1.0), (0.0, 0.0, 5.74e-32), (0.0, 0.0, -5.74e-32), (1.0, 0.0, -1.0), (2.0, 0.0, 0.0), (1.0, 0.0, 1.0), (0.0, 0.0, 5.74e-32), (0.0, 0.0, -5.74e-32), (3.346e-19, 1.0, -1.0), (6.691e-19, 2.0, 0.0), (3.346e-19, 1.0, 1.0), (0.0, 0.0, 5.74e-32), (0.0, 0.0, -5.74e-32), (-1.0, 7.371e-19, -1.0), (-2.0, 1.474e-18, 0.0), (-1.0, 7.371e-19, 1.0), (0.0, 0.0, 5.74e-32)], [], [(1, 5, 0), (5, 1, 6), (9, 3, 4), (3, 9, 8), (1, 7, 6), (7, 1, 2), (7, 3, 8), (3, 7, 2), (15, 21, 20), (21, 15, 16), (7, 11, 6), (11, 7, 12), (11, 5, 6), (5, 11, 10), (15, 11, 16), (11, 15, 10), (23, 19, 24), (19, 23, 18), (7, 13, 12), (13, 7, 8), (9, 13, 8), (13, 9, 14), (13, 19, 18), (19, 13, 14), (11, 17, 16), (17, 11, 12), (17, 13, 18), (13, 17, 12), (17, 21, 16), (21, 17, 22), (23, 17, 18), (17, 23, 22)])
me_h1_12.materials.append(mat_voronoi_texture_009)
me_h1_12.use_remesh_fix_poles = True
me_h1_12.use_remesh_preserve_attributes = False
me_h1_12.use_mirror_vertex_groups = False
me_h1_12.update()
me_h1_13 = bpy.data.meshes.new('h1_13')
me_h1_13.from_pydata([(0.0, 0.0, 0.0), (-1.0, 0.0, -1.0), (-2.0, 0.0, 0.0), (-1.0, 0.0, 1.0), (0.0, 0.0, 0.0), (0.0, 0.0, 0.0), (0.0, -1.0, -1.0), (0.0, -2.0, 0.0), (0.0, -1.0, 1.0), (0.0, 0.0, 0.0), (0.0, 0.0, 0.0), (1.0, 0.0, -1.0), (2.0, 0.0, 0.0), (1.0, 0.0, 1.0), (0.0, 0.0, 0.0), (0.0, 0.0, 0.0), (0.0, 1.0, -1.0), (0.0, 2.0, 0.0), (0.0, 1.0, 1.0), (0.0, 0.0, 0.0), (0.0, 0.0, 0.0), (-1.0, 0.0, -1.0), (-2.0, 0.0, 0.0), (-1.0, 0.0, 1.0), (0.0, 0.0, 0.0)], [], [(1, 5, 0), (5, 1, 6), (9, 3, 4), (3, 9, 8), (1, 7, 6), (7, 1, 2), (7, 3, 8), (3, 7, 2), (15, 21, 20), (21, 15, 16), (7, 11, 6), (11, 7, 12), (11, 5, 6), (5, 11, 10), (15, 11, 16), (11, 15, 10), (23, 19, 24), (19, 23, 18), (7, 13, 12), (13, 7, 8), (9, 13, 8), (13, 9, 14), (13, 19, 18), (19, 13, 14), (11, 17, 16), (17, 11, 12), (17, 13, 18), (13, 17, 12), (17, 21, 16), (21, 17, 22), (23, 17, 18), (17, 23, 22)])
me_h1_13.materials.append(mat_voronoi_texture_010)
me_h1_13.use_remesh_fix_poles = True
me_h1_13.use_remesh_preserve_attributes = False
me_h1_13.use_mirror_vertex_groups = False
me_h1_13.update()
me_h1_16 = bpy.data.meshes.new('h1_16')
me_h1_16.from_pydata([(0.0, 0.0, -0.6021), (-1.596, -3.665e-41, -1.0), (-2.0, -4.591e-41, 0.0), (-1.596, -3.665e-41, 1.0), (0.0, 0.0, 0.6021), (0.0, 0.0, -0.6021), (6.24e-42, -1.596, -1.0), (7.818e-42, -2.0, 0.0), (6.24e-42, -1.596, 1.0), (0.0, 0.0, 0.6021), (0.0, 0.0, -0.6021), (1.596, 0.0, -1.0), (2.0, 0.0, 0.0), (1.596, 0.0, 1.0), (0.0, 0.0, 0.6021), (0.0, 0.0, -0.6021), (6.24e-42, 1.596, -1.0), (7.818e-42, 2.0, 0.0), (6.24e-42, 1.596, 1.0), (0.0, 0.0, 0.6021), (0.0, 0.0, -0.6021), (-1.596, 3.665e-41, -1.0), (-2.0, 4.591e-41, 0.0), (-1.596, 3.665e-41, 1.0), (0.0, 0.0, 0.6021)], [], [(1, 5, 0), (5, 1, 6), (9, 3, 4), (3, 9, 8), (1, 7, 6), (7, 1, 2), (7, 3, 8), (3, 7, 2), (15, 21, 20), (21, 15, 16), (7, 11, 6), (11, 7, 12), (11, 5, 6), (5, 11, 10), (15, 11, 16), (11, 15, 10), (23, 19, 24), (19, 23, 18), (7, 13, 12), (13, 7, 8), (9, 13, 8), (13, 9, 14), (13, 19, 18), (19, 13, 14), (11, 17, 16), (17, 11, 12), (17, 13, 18), (13, 17, 12), (17, 21, 16), (21, 17, 22), (23, 17, 18), (17, 23, 22)])
me_h1_16.materials.append(mat_voronoi_texture_011)
me_h1_16.use_remesh_fix_poles = True
me_h1_16.use_remesh_preserve_attributes = False
me_h1_16.use_mirror_vertex_groups = False
me_h1_16.update()
me_h1_17 = bpy.data.meshes.new('h1_17')
me_h1_17.from_pydata([(-2.228e-28, -4.163e-29, -1.0), (-0.5537, -0.1035, -0.5537), (-1.0, -0.1869, 0.0), (-0.5537, -0.1035, 0.5537), (-2.228e-28, -4.163e-29, 1.0), (4.033e-29, -2.228e-28, -1.0), (0.1002, -0.5537, -0.5537), (0.181, -1.0, 0.0), (0.1002, -0.5537, 0.5537), (4.033e-29, -2.228e-28, 1.0), (2.228e-28, 0.0, -1.0), (0.5537, 0.0, -0.5537), (1.0, 0.0, 0.0), (0.5537, 0.0, 0.5537), (2.228e-28, 0.0, 1.0), (4.033e-29, 2.228e-28, -1.0), (0.1002, 0.5537, -0.5537), (0.181, 1.0, 0.0), (0.1002, 0.5537, 0.5537), (4.033e-29, 2.228e-28, 1.0), (-2.228e-28, 4.163e-29, -1.0), (-0.5537, 0.1035, -0.5537), (-1.0, 0.1869, 0.0), (-0.5537, 0.1035, 0.5537), (-2.228e-28, 4.163e-29, 1.0)], [], [(16, 11, 12), (17, 16, 12), (16, 15, 10), (11, 16, 10), (18, 17, 12), (13, 18, 12), (19, 18, 14), (18, 13, 14), (11, 6, 12), (6, 7, 12), (5, 6, 10), (6, 11, 10), (6, 1, 2), (6, 2, 7), (6, 5, 0), (1, 6, 0), (8, 13, 12), (7, 8, 12), (8, 9, 14), (13, 8, 14), (3, 8, 2), (2, 8, 7), (9, 8, 4), (8, 3, 4), (15, 21, 20), (16, 21, 15), (21, 16, 17), (22, 21, 17), (23, 19, 24), (23, 18, 19), (18, 23, 17), (23, 22, 17)])
me_h1_17.materials.append(mat_voronoi_texture_012)
me_h1_17.use_remesh_fix_poles = True
me_h1_17.use_remesh_preserve_attributes = False
me_h1_17.use_mirror_vertex_groups = False
me_h1_17.update()
me_h1_18 = bpy.data.meshes.new('h1_18')
me_h1_18.from_pydata([(-2.943e-44, 0.0, -1.0), (-0.3944, 0.0, -0.3944), (-1.0, 0.0, 0.0), (-0.3944, 0.0, 0.3944), (-2.943e-44, 0.0, 1.0), (0.0, -2.943e-44, -1.0), (0.0, -0.3944, -0.3944), (0.0, -1.0, 0.0), (0.0, -0.3944, 0.3944), (0.0, -2.943e-44, 1.0), (2.943e-44, 0.0, -1.0), (0.3944, 0.0, -0.3944), (1.0, 0.0, 0.0), (0.3944, 0.0, 0.3944), (2.943e-44, 0.0, 1.0), (0.0, 2.943e-44, -1.0), (0.0, 0.3944, -0.3944), (0.0, 1.0, 0.0), (0.0, 0.3944, 0.3944), (0.0, 2.943e-44, 1.0), (-2.943e-44, 0.0, -1.0), (-0.3944, 0.0, -0.3944), (-1.0, 0.0, 0.0), (-0.3944, 0.0, 0.3944), (-2.943e-44, 0.0, 1.0)], [], [(16, 11, 12), (17, 16, 12), (16, 15, 10), (11, 16, 10), (18, 17, 12), (13, 18, 12), (19, 18, 14), (18, 13, 14), (11, 6, 12), (6, 7, 12), (5, 6, 10), (6, 11, 10), (6, 1, 2), (6, 2, 7), (6, 5, 0), (1, 6, 0), (8, 13, 12), (7, 8, 12), (8, 9, 14), (13, 8, 14), (3, 8, 2), (2, 8, 7), (9, 8, 4), (8, 3, 4), (15, 21, 20), (16, 21, 15), (21, 16, 17), (22, 21, 17), (23, 19, 24), (23, 18, 19), (18, 23, 17), (23, 22, 17)])
me_h1_18.materials.append(mat_voronoi_texture_013)
me_h1_18.use_remesh_fix_poles = True
me_h1_18.use_remesh_preserve_attributes = False
me_h1_18.use_mirror_vertex_groups = False
me_h1_18.update()
me_h1_21 = bpy.data.meshes.new('h1_21')
me_h1_21.from_pydata([(0.0, 0.0, -1.678e-40), (-1.0, 0.0, -1.0), (-2.0, 0.0, 0.0), (-1.0, 0.0, 1.0), (0.0, 0.0, 1.678e-40), (0.0, 0.0, -1.678e-40), (0.0, -1.0, -1.0), (0.0, -2.0, 0.0), (0.0, -1.0, 1.0), (0.0, 0.0, 1.678e-40), (0.0, 0.0, -1.678e-40), (1.0, 0.0, -1.0), (2.0, 0.0, 0.0), (1.0, 0.0, 1.0), (0.0, 0.0, 1.678e-40), (0.0, 0.0, -1.678e-40), (0.0, 1.0, -1.0), (0.0, 2.0, 0.0), (0.0, 1.0, 1.0), (0.0, 0.0, 1.678e-40), (0.0, 0.0, -1.678e-40), (-1.0, 0.0, -1.0), (-2.0, 0.0, 0.0), (-1.0, 0.0, 1.0), (0.0, 0.0, 1.678e-40)], [], [(1, 5, 0), (5, 1, 6), (9, 3, 4), (3, 9, 8), (1, 7, 6), (7, 1, 2), (7, 3, 8), (3, 7, 2), (15, 21, 20), (21, 15, 16), (7, 11, 6), (11, 7, 12), (11, 5, 6), (5, 11, 10), (15, 11, 16), (11, 15, 10), (23, 19, 24), (19, 23, 18), (7, 13, 12), (13, 7, 8), (9, 13, 8), (13, 9, 14), (13, 19, 18), (19, 13, 14), (11, 17, 16), (17, 11, 12), (17, 13, 18), (13, 17, 12), (17, 21, 16), (21, 17, 22), (23, 17, 18), (17, 23, 22)])
me_h1_21.materials.append(mat_voronoi_texture_014)
me_h1_21.use_remesh_fix_poles = True
me_h1_21.use_remesh_preserve_attributes = False
me_h1_21.use_mirror_vertex_groups = False
me_h1_21.update()
me_h1_22 = bpy.data.meshes.new('h1_22')
me_h1_22.from_pydata([(-8.408e-45, 0.0, -1.0), (-0.39, -3.626e-33, -0.39), (-1.0, -9.298e-33, 0.0), (-0.39, -3.626e-33, 0.39), (-8.408e-45, 0.0, 1.0), (0.0, -8.408e-45, -1.0), (8.984e-34, -0.39, -0.39), (2.304e-33, -1.0, 0.0), (8.984e-34, -0.39, 0.39), (0.0, -8.408e-45, 1.0), (8.408e-45, 0.0, -1.0), (0.39, 0.0, -0.39), (1.0, 0.0, 0.0), (0.39, 0.0, 0.39), (8.408e-45, 0.0, 1.0), (0.0, 8.408e-45, -1.0), (8.984e-34, 0.39, -0.39), (2.304e-33, 1.0, 0.0), (8.984e-34, 0.39, 0.39), (0.0, 8.408e-45, 1.0), (-8.408e-45, 0.0, -1.0), (-0.39, 3.626e-33, -0.39), (-1.0, 9.298e-33, 0.0), (-0.39, 3.626e-33, 0.39), (-8.408e-45, 0.0, 1.0)], [], [(16, 11, 12), (17, 16, 12), (16, 15, 10), (11, 16, 10), (18, 17, 12), (13, 18, 12), (19, 18, 14), (18, 13, 14), (11, 6, 12), (6, 7, 12), (5, 6, 10), (6, 11, 10), (6, 1, 2), (6, 2, 7), (6, 5, 0), (1, 6, 0), (8, 13, 12), (7, 8, 12), (8, 9, 14), (13, 8, 14), (3, 8, 2), (2, 8, 7), (9, 8, 4), (8, 3, 4), (15, 21, 20), (16, 21, 15), (21, 16, 17), (22, 21, 17), (23, 19, 24), (23, 18, 19), (18, 23, 17), (23, 22, 17)])
me_h1_22.materials.append(mat_voronoi_texture_015)
me_h1_22.use_remesh_fix_poles = True
me_h1_22.use_remesh_preserve_attributes = False
me_h1_22.use_mirror_vertex_groups = False
me_h1_22.update()
me_h1_23 = bpy.data.meshes.new('h1_23')
me_h1_23.from_pydata([(0.0, 0.0, -1.0), (-0.3347, -4.329e-38, -0.3347), (-1.0, -1.293e-37, 0.0), (-0.3347, -4.329e-38, 0.3347), (0.0, 0.0, 1.0), (0.0, 0.0, -1.0), (8.679e-39, -0.3347, -0.3347), (2.593e-38, -1.0, 0.0), (8.679e-39, -0.3347, 0.3347), (0.0, 0.0, 1.0), (0.0, 0.0, -1.0), (0.3347, 0.0, -0.3347), (1.0, 0.0, 0.0), (0.3347, 0.0, 0.3347), (0.0, 0.0, 1.0), (0.0, 0.0, -1.0), (8.679e-39, 0.3347, -0.3347), (2.593e-38, 1.0, 0.0), (8.679e-39, 0.3347, 0.3347), (0.0, 0.0, 1.0), (0.0, 0.0, -1.0), (-0.3347, 4.329e-38, -0.3347), (-1.0, 1.293e-37, 0.0), (-0.3347, 4.329e-38, 0.3347), (0.0, 0.0, 1.0)], [], [(16, 11, 12), (17, 16, 12), (16, 15, 10), (11, 16, 10), (18, 17, 12), (13, 18, 12), (19, 18, 14), (18, 13, 14), (11, 6, 12), (6, 7, 12), (5, 6, 10), (6, 11, 10), (6, 1, 2), (6, 2, 7), (6, 5, 0), (1, 6, 0), (8, 13, 12), (7, 8, 12), (8, 9, 14), (13, 8, 14), (3, 8, 2), (2, 8, 7), (9, 8, 4), (8, 3, 4), (15, 21, 20), (16, 21, 15), (21, 16, 17), (22, 21, 17), (23, 19, 24), (23, 18, 19), (18, 23, 17), (23, 22, 17)])
me_h1_23.materials.append(mat_voronoi_texture_016)
me_h1_23.use_remesh_fix_poles = True
me_h1_23.use_remesh_preserve_attributes = False
me_h1_23.use_mirror_vertex_groups = False
me_h1_23.update()

# ---- objects
ob_camera = bpy.data.objects.new('Camera', cam_camera)
ob_light = bpy.data.objects.new('Light', light_light_001)
ob_h1_0 = bpy.data.objects.new('h1_0', me_h1_0)
ob_h1_1 = bpy.data.objects.new('h1_1', me_h1_1)
ob_h1_2 = bpy.data.objects.new('h1_2', me_h1_2)
ob_h1_3 = bpy.data.objects.new('h1_3', me_h1_3)
ob_h1_4 = bpy.data.objects.new('h1_4', me_h1_4)
ob_h1_6 = bpy.data.objects.new('h1_6', me_h1_6)
ob_h1_7 = bpy.data.objects.new('h1_7', me_h1_7)
ob_h1_8 = bpy.data.objects.new('h1_8', me_h1_8)
ob_h1_11 = bpy.data.objects.new('h1_11', me_h1_11)
ob_h1_12 = bpy.data.objects.new('h1_12', me_h1_12)
ob_h1_13 = bpy.data.objects.new('h1_13', me_h1_13)
ob_h1_16 = bpy.data.objects.new('h1_16', me_h1_16)
ob_h1_17 = bpy.data.objects.new('h1_17', me_h1_17)
ob_h1_18 = bpy.data.objects.new('h1_18', me_h1_18)
ob_h1_21 = bpy.data.objects.new('h1_21', me_h1_21)
ob_h1_22 = bpy.data.objects.new('h1_22', me_h1_22)
ob_h1_23 = bpy.data.objects.new('h1_23', me_h1_23)

# ---- transforms, parenting, visibility, modifiers, constraints
ob_camera.location = (18.55, -18.29, 12.24)
ob_camera.rotation_euler = (1.109, 9.305e-08, 0.8149)
ob_camera.lock_rotations_4d = False
ob_camera.empty_display_type = 'ARROWS'
ob_camera.color = (0.0, 0.0, 0.0, 0.0)
ob_camera.display_type = 'WIRE'
ob_camera.lineart.crease_threshold = 0.0
ob_light.location = (18.55, -18.29, 12.24)
ob_light.rotation_euler = (1.109, 9.305e-08, 0.8149)
ob_light.lineart.crease_threshold = 0.0
ob_h1_0.location = (-5.605e-45, -0.0, -10.0)
ob_h1_0.rotation_mode = 'QUATERNION'
ob_h1_0.rotation_quaternion = (1.0, 0.0, 0.0, 0.0)
ob_h1_0.lineart.crease_threshold = 0.0
ob_h1_1.location = (-3.804, -4.674e-25, -3.804)
ob_h1_1.rotation_mode = 'QUATERNION'
ob_h1_1.rotation_quaternion = (1.0, 0.0, 0.0, -0.0)
ob_h1_1.lineart.crease_threshold = 0.0
ob_h1_2.location = (-10.0, -1.229e-24, 0.0)
ob_h1_2.rotation_mode = 'QUATERNION'
ob_h1_2.rotation_quaternion = (1.0, -0.0, -0.0, 0.0)
ob_h1_2.lineart.crease_threshold = 0.0
ob_h1_3.location = (-3.804, -4.674e-25, 3.804)
ob_h1_3.rotation_mode = 'QUATERNION'
ob_h1_3.rotation_quaternion = (1.0, 0.0, 0.0, 0.0)
ob_h1_3.lineart.crease_threshold = 0.0
ob_h1_4.location = (-5.605e-45, -0.0, 10.0)
ob_h1_4.rotation_mode = 'QUATERNION'
ob_h1_4.rotation_quaternion = (1.0, 0.0, 0.0, -0.0)
ob_h1_4.lineart.crease_threshold = 0.0
ob_h1_6.location = (1.579e-25, -3.804, -3.804)
ob_h1_6.rotation_mode = 'QUATERNION'
ob_h1_6.rotation_quaternion = (1.0, 0.0, 0.0, 0.0)
ob_h1_6.lineart.crease_threshold = 0.0
ob_h1_7.location = (4.152e-25, -10.0, 0.0)
ob_h1_7.rotation_mode = 'QUATERNION'
ob_h1_7.rotation_quaternion = (1.0, -0.0, 0.0, 0.0)
ob_h1_7.lineart.crease_threshold = 0.0
ob_h1_8.location = (1.579e-25, -3.804, 3.804)
ob_h1_8.rotation_mode = 'QUATERNION'
ob_h1_8.rotation_quaternion = (1.0, -0.0, 0.0, 0.0)
ob_h1_8.lineart.crease_threshold = 0.0
ob_h1_11.location = (3.804, 0.0, -3.804)
ob_h1_11.rotation_mode = 'QUATERNION'
ob_h1_11.rotation_quaternion = (1.0, 0.0, 0.0, 0.0)
ob_h1_11.lineart.crease_threshold = 0.0
ob_h1_12.location = (10.0, 0.0, 0.0)
ob_h1_12.rotation_mode = 'QUATERNION'
ob_h1_12.rotation_quaternion = (1.0, -0.0, 0.0, 0.0)
ob_h1_12.lineart.crease_threshold = 0.0
ob_h1_13.location = (3.804, 0.0, 3.804)
ob_h1_13.rotation_mode = 'QUATERNION'
ob_h1_13.rotation_quaternion = (1.0, -0.0, -0.0, 0.0)
ob_h1_13.lineart.crease_threshold = 0.0
ob_h1_16.location = (1.579e-25, 3.804, -3.804)
ob_h1_16.rotation_mode = 'QUATERNION'
ob_h1_16.rotation_quaternion = (1.0, -0.0, -0.0, 0.0)
ob_h1_16.lineart.crease_threshold = 0.0
ob_h1_17.location = (4.152e-25, 10.0, 0.0)
ob_h1_17.rotation_mode = 'QUATERNION'
ob_h1_17.rotation_quaternion = (1.0, 0.0, -0.0, 0.0)
ob_h1_17.lineart.crease_threshold = 0.0
ob_h1_18.location = (1.579e-25, 3.804, 3.804)
ob_h1_18.rotation_mode = 'QUATERNION'
ob_h1_18.rotation_quaternion = (1.0, -0.0, 0.0, -0.0)
ob_h1_18.lineart.crease_threshold = 0.0
ob_h1_21.location = (-3.804, 4.674e-25, -3.804)
ob_h1_21.rotation_mode = 'QUATERNION'
ob_h1_21.rotation_quaternion = (1.0, -0.0, 0.0, -0.0)
ob_h1_21.lineart.crease_threshold = 0.0
ob_h1_22.location = (-10.0, 1.229e-24, 0.0)
ob_h1_22.rotation_mode = 'QUATERNION'
ob_h1_22.rotation_quaternion = (1.0, -0.0, -0.0, -0.0)
ob_h1_22.lineart.crease_threshold = 0.0
ob_h1_23.location = (-3.804, 4.674e-25, 3.804)
ob_h1_23.rotation_mode = 'QUATERNION'
ob_h1_23.rotation_quaternion = (1.0, -0.0, -0.0, -0.0)
ob_h1_23.lineart.crease_threshold = 0.0

# ---- collection membership
col_collection.objects.link(ob_camera)
col_collection.objects.link(ob_light)
col_h1.objects.link(ob_h1_0)
col_h1.objects.link(ob_h1_1)
col_h1.objects.link(ob_h1_2)
col_h1.objects.link(ob_h1_3)
col_h1.objects.link(ob_h1_4)
col_h1.objects.link(ob_h1_6)
col_h1.objects.link(ob_h1_7)
col_h1.objects.link(ob_h1_8)
col_h1.objects.link(ob_h1_11)
col_h1.objects.link(ob_h1_12)
col_h1.objects.link(ob_h1_13)
col_h1.objects.link(ob_h1_16)
col_h1.objects.link(ob_h1_17)
col_h1.objects.link(ob_h1_18)
col_h1.objects.link(ob_h1_21)
col_h1.objects.link(ob_h1_22)
col_h1.objects.link(ob_h1_23)

# ---- scene / render settings (as saved in the file)
scene.camera = ob_camera
scene.frame_start = 1; scene.frame_end = 10; scene.frame_set(1)
scene.render.engine = 'BLENDER_EEVEE_NEXT'
scene.render.film_transparent = True
scene.cycles.use_denoising = False
scene.cycles.samples = 128
scene.cycles.sampling_pattern = 'TABULATED_SOBOL'
scene.cycles.use_adaptive_sampling = False
scene.cycles.use_light_tree = False
scene.view_settings.view_transform = 'Raw'
bpy.context.view_layer.update()
